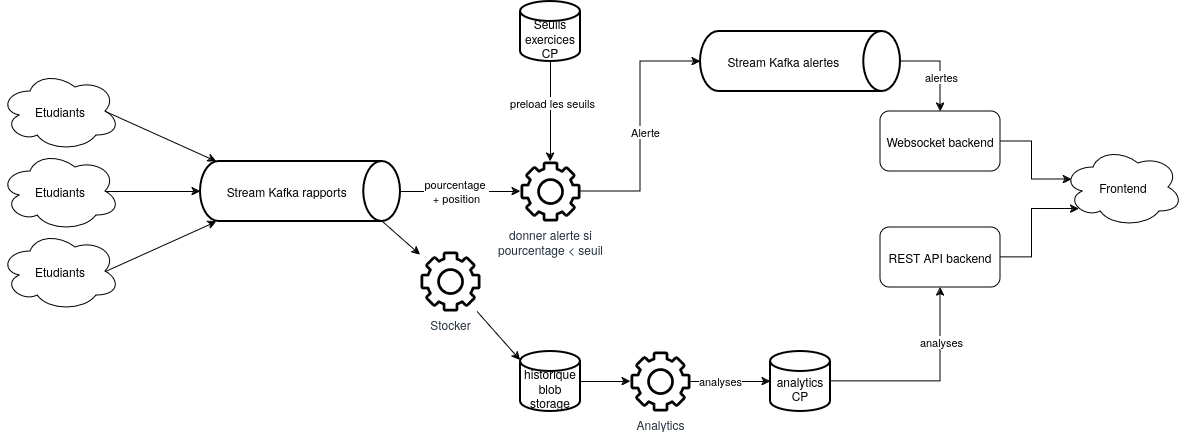

The diagram above was exported from draw.io. Its source (the exported page's mxGraphModel, read from the mxfile embedded in the PNG):
<mxGraphModel dx="1034" dy="522" grid="1" gridSize="10" guides="1" tooltips="1" connect="1" arrows="1" fold="1" page="1" pageScale="1" pageWidth="850" pageHeight="1100" math="0" shadow="0">
  <root>
    <mxCell id="0" />
    <mxCell id="1" parent="0" />
    <mxCell id="oITaCxLfykQF1RP6aoNB-1" value="Etudiants" style="ellipse;shape=cloud;whiteSpace=wrap;html=1;" parent="1" vertex="1">
      <mxGeometry x="40" y="280" width="120" height="80" as="geometry" />
    </mxCell>
    <mxCell id="oITaCxLfykQF1RP6aoNB-2" value="Etudiants" style="ellipse;shape=cloud;whiteSpace=wrap;html=1;" parent="1" vertex="1">
      <mxGeometry x="40" y="360" width="120" height="80" as="geometry" />
    </mxCell>
    <mxCell id="oITaCxLfykQF1RP6aoNB-3" value="Etudiants" style="ellipse;shape=cloud;whiteSpace=wrap;html=1;" parent="1" vertex="1">
      <mxGeometry x="40" y="440" width="120" height="80" as="geometry" />
    </mxCell>
    <mxCell id="oITaCxLfykQF1RP6aoNB-13" style="rounded=0;orthogonalLoop=1;jettySize=auto;html=1;exitX=0.91;exitY=1;exitDx=0;exitDy=0;exitPerimeter=0;" parent="1" source="oITaCxLfykQF1RP6aoNB-4" target="oITaCxLfykQF1RP6aoNB-10" edge="1">
      <mxGeometry relative="1" as="geometry" />
    </mxCell>
    <mxCell id="oITaCxLfykQF1RP6aoNB-17" style="edgeStyle=orthogonalEdgeStyle;rounded=0;orthogonalLoop=1;jettySize=auto;html=1;exitX=1;exitY=0.5;exitDx=0;exitDy=0;exitPerimeter=0;" parent="1" source="oITaCxLfykQF1RP6aoNB-4" target="oITaCxLfykQF1RP6aoNB-14" edge="1">
      <mxGeometry relative="1" as="geometry" />
    </mxCell>
    <mxCell id="oITaCxLfykQF1RP6aoNB-21" value="&lt;div&gt;pourcentage&amp;nbsp;&lt;/div&gt;&lt;div&gt;+ position&lt;/div&gt;" style="edgeLabel;html=1;align=center;verticalAlign=middle;resizable=0;points=[];" parent="oITaCxLfykQF1RP6aoNB-17" vertex="1" connectable="0">
      <mxGeometry x="-0.0861" y="1" relative="1" as="geometry">
        <mxPoint as="offset" />
      </mxGeometry>
    </mxCell>
    <mxCell id="oITaCxLfykQF1RP6aoNB-4" value="&lt;div&gt;Stream Kafka rapports&amp;nbsp;&amp;nbsp;&amp;nbsp;&amp;nbsp;&amp;nbsp;&amp;nbsp;&amp;nbsp;&amp;nbsp; &lt;br&gt;&lt;/div&gt;" style="strokeWidth=2;html=1;shape=mxgraph.flowchart.direct_data;whiteSpace=wrap;" parent="1" vertex="1">
      <mxGeometry x="240" y="370" width="200" height="60" as="geometry" />
    </mxCell>
    <mxCell id="oITaCxLfykQF1RP6aoNB-5" style="rounded=0;orthogonalLoop=1;jettySize=auto;html=1;exitX=0.875;exitY=0.5;exitDx=0;exitDy=0;exitPerimeter=0;entryX=0.08;entryY=0;entryDx=0;entryDy=0;entryPerimeter=0;" parent="1" source="oITaCxLfykQF1RP6aoNB-1" target="oITaCxLfykQF1RP6aoNB-4" edge="1">
      <mxGeometry relative="1" as="geometry" />
    </mxCell>
    <mxCell id="oITaCxLfykQF1RP6aoNB-6" style="edgeStyle=orthogonalEdgeStyle;rounded=0;orthogonalLoop=1;jettySize=auto;html=1;exitX=0.875;exitY=0.5;exitDx=0;exitDy=0;exitPerimeter=0;entryX=0;entryY=0.5;entryDx=0;entryDy=0;entryPerimeter=0;" parent="1" source="oITaCxLfykQF1RP6aoNB-2" target="oITaCxLfykQF1RP6aoNB-4" edge="1">
      <mxGeometry relative="1" as="geometry" />
    </mxCell>
    <mxCell id="oITaCxLfykQF1RP6aoNB-7" style="rounded=0;orthogonalLoop=1;jettySize=auto;html=1;exitX=0.875;exitY=0.5;exitDx=0;exitDy=0;exitPerimeter=0;entryX=0.08;entryY=1;entryDx=0;entryDy=0;entryPerimeter=0;" parent="1" source="oITaCxLfykQF1RP6aoNB-3" target="oITaCxLfykQF1RP6aoNB-4" edge="1">
      <mxGeometry relative="1" as="geometry" />
    </mxCell>
    <mxCell id="oITaCxLfykQF1RP6aoNB-12" style="rounded=0;orthogonalLoop=1;jettySize=auto;html=1;exitX=0;exitY=0.15;exitDx=0;exitDy=0;exitPerimeter=0;startArrow=classic;startFill=1;endArrow=none;endFill=0;" parent="1" source="oITaCxLfykQF1RP6aoNB-8" target="oITaCxLfykQF1RP6aoNB-10" edge="1">
      <mxGeometry relative="1" as="geometry" />
    </mxCell>
    <mxCell id="W1k9kCqAW9lBwg5iIzKJ-1" style="edgeStyle=orthogonalEdgeStyle;rounded=0;orthogonalLoop=1;jettySize=auto;html=1;" edge="1" parent="1" source="oITaCxLfykQF1RP6aoNB-8" target="oITaCxLfykQF1RP6aoNB-24">
      <mxGeometry relative="1" as="geometry" />
    </mxCell>
    <mxCell id="oITaCxLfykQF1RP6aoNB-8" value="&lt;div&gt;&lt;br&gt;&lt;/div&gt;&lt;div&gt;historique&lt;/div&gt;&lt;div&gt;blob storage&lt;br&gt;&lt;/div&gt;" style="strokeWidth=2;html=1;shape=mxgraph.flowchart.database;whiteSpace=wrap;" parent="1" vertex="1">
      <mxGeometry x="560" y="560" width="60" height="60" as="geometry" />
    </mxCell>
    <mxCell id="oITaCxLfykQF1RP6aoNB-15" style="edgeStyle=orthogonalEdgeStyle;rounded=0;orthogonalLoop=1;jettySize=auto;html=1;exitX=0.5;exitY=1;exitDx=0;exitDy=0;exitPerimeter=0;" parent="1" source="oITaCxLfykQF1RP6aoNB-9" target="oITaCxLfykQF1RP6aoNB-14" edge="1">
      <mxGeometry relative="1" as="geometry" />
    </mxCell>
    <mxCell id="oITaCxLfykQF1RP6aoNB-16" value="preload les seuils" style="edgeLabel;html=1;align=center;verticalAlign=middle;resizable=0;points=[];" parent="oITaCxLfykQF1RP6aoNB-15" vertex="1" connectable="0">
      <mxGeometry x="-0.1767" y="1" relative="1" as="geometry">
        <mxPoint as="offset" />
      </mxGeometry>
    </mxCell>
    <mxCell id="oITaCxLfykQF1RP6aoNB-9" value="&lt;br&gt;&lt;div&gt;Seuils exercices&lt;br&gt;CP&lt;br&gt;&lt;/div&gt;" style="strokeWidth=2;html=1;shape=mxgraph.flowchart.database;whiteSpace=wrap;" parent="1" vertex="1">
      <mxGeometry x="560" y="210" width="60" height="60" as="geometry" />
    </mxCell>
    <mxCell id="oITaCxLfykQF1RP6aoNB-10" value="Stocker" style="sketch=0;outlineConnect=0;fontColor=#232F3E;gradientColor=none;fillColor=#000000;strokeColor=none;dashed=0;verticalLabelPosition=bottom;verticalAlign=top;align=center;html=1;fontSize=12;fontStyle=0;aspect=fixed;pointerEvents=1;shape=mxgraph.aws4.gear;fillStyle=solid;" parent="1" vertex="1">
      <mxGeometry x="460" y="460" width="60" height="60" as="geometry" />
    </mxCell>
    <mxCell id="oITaCxLfykQF1RP6aoNB-14" value="donner alerte si&lt;br&gt;pourcentage &amp;lt; seuil" style="sketch=0;outlineConnect=0;fontColor=#232F3E;gradientColor=none;fillColor=#000000;strokeColor=none;dashed=0;verticalLabelPosition=bottom;verticalAlign=top;align=center;html=1;fontSize=12;fontStyle=0;aspect=fixed;pointerEvents=1;shape=mxgraph.aws4.gear;fillStyle=solid;" parent="1" vertex="1">
      <mxGeometry x="560" y="370" width="60" height="60" as="geometry" />
    </mxCell>
    <mxCell id="oITaCxLfykQF1RP6aoNB-22" value="&lt;div&gt;Frontend&lt;/div&gt;" style="ellipse;shape=cloud;whiteSpace=wrap;html=1;" parent="1" vertex="1">
      <mxGeometry x="1103" y="356" width="120" height="80" as="geometry" />
    </mxCell>
    <mxCell id="oITaCxLfykQF1RP6aoNB-24" value="Analytics" style="sketch=0;outlineConnect=0;fontColor=#232F3E;gradientColor=none;fillColor=#000000;strokeColor=none;dashed=0;verticalLabelPosition=bottom;verticalAlign=top;align=center;html=1;fontSize=12;fontStyle=0;aspect=fixed;pointerEvents=1;shape=mxgraph.aws4.gear;fillStyle=solid;" parent="1" vertex="1">
      <mxGeometry x="670" y="560" width="60" height="60" as="geometry" />
    </mxCell>
    <mxCell id="W1k9kCqAW9lBwg5iIzKJ-10" style="edgeStyle=orthogonalEdgeStyle;rounded=0;orthogonalLoop=1;jettySize=auto;html=1;exitX=1;exitY=0.5;exitDx=0;exitDy=0;exitPerimeter=0;entryX=0.5;entryY=1;entryDx=0;entryDy=0;" edge="1" parent="1" source="9-ly7h0BwNSPojzZCcKJ-1" target="W1k9kCqAW9lBwg5iIzKJ-8">
      <mxGeometry relative="1" as="geometry" />
    </mxCell>
    <mxCell id="W1k9kCqAW9lBwg5iIzKJ-12" value="analyses" style="edgeLabel;html=1;align=center;verticalAlign=middle;resizable=0;points=[];" vertex="1" connectable="0" parent="W1k9kCqAW9lBwg5iIzKJ-10">
      <mxGeometry x="-0.5704" y="1" relative="1" as="geometry">
        <mxPoint x="66" y="-39" as="offset" />
      </mxGeometry>
    </mxCell>
    <mxCell id="9-ly7h0BwNSPojzZCcKJ-1" value="&lt;div&gt;&lt;br&gt;&lt;/div&gt;&lt;div&gt;analytics&lt;/div&gt;CP" style="strokeWidth=2;html=1;shape=mxgraph.flowchart.database;whiteSpace=wrap;" parent="1" vertex="1">
      <mxGeometry x="810" y="560" width="60" height="60" as="geometry" />
    </mxCell>
    <mxCell id="W1k9kCqAW9lBwg5iIzKJ-9" style="edgeStyle=orthogonalEdgeStyle;rounded=0;orthogonalLoop=1;jettySize=auto;html=1;exitX=1;exitY=0.5;exitDx=0;exitDy=0;exitPerimeter=0;entryX=0.5;entryY=0;entryDx=0;entryDy=0;" edge="1" parent="1" source="W1k9kCqAW9lBwg5iIzKJ-2" target="W1k9kCqAW9lBwg5iIzKJ-14">
      <mxGeometry relative="1" as="geometry" />
    </mxCell>
    <mxCell id="W1k9kCqAW9lBwg5iIzKJ-13" value="alertes" style="edgeLabel;html=1;align=center;verticalAlign=middle;resizable=0;points=[];" vertex="1" connectable="0" parent="W1k9kCqAW9lBwg5iIzKJ-9">
      <mxGeometry relative="1" as="geometry">
        <mxPoint y="10" as="offset" />
      </mxGeometry>
    </mxCell>
    <mxCell id="W1k9kCqAW9lBwg5iIzKJ-2" value="Stream Kafka alertes&amp;nbsp;&amp;nbsp;&amp;nbsp;&amp;nbsp;&amp;nbsp;&amp;nbsp;&amp;nbsp;&amp;nbsp;&amp;nbsp;&amp;nbsp; " style="strokeWidth=2;html=1;shape=mxgraph.flowchart.direct_data;whiteSpace=wrap;" vertex="1" parent="1">
      <mxGeometry x="740" y="240" width="200" height="60" as="geometry" />
    </mxCell>
    <mxCell id="W1k9kCqAW9lBwg5iIzKJ-3" style="edgeStyle=orthogonalEdgeStyle;rounded=0;orthogonalLoop=1;jettySize=auto;html=1;entryX=0;entryY=0.5;entryDx=0;entryDy=0;entryPerimeter=0;" edge="1" parent="1" source="oITaCxLfykQF1RP6aoNB-14" target="W1k9kCqAW9lBwg5iIzKJ-2">
      <mxGeometry relative="1" as="geometry" />
    </mxCell>
    <mxCell id="W1k9kCqAW9lBwg5iIzKJ-4" value="Alerte" style="edgeLabel;html=1;align=center;verticalAlign=middle;resizable=0;points=[];" vertex="1" connectable="0" parent="W1k9kCqAW9lBwg5iIzKJ-3">
      <mxGeometry x="-0.5333" relative="1" as="geometry">
        <mxPoint x="6" y="-60" as="offset" />
      </mxGeometry>
    </mxCell>
    <mxCell id="W1k9kCqAW9lBwg5iIzKJ-6" style="edgeStyle=orthogonalEdgeStyle;rounded=0;orthogonalLoop=1;jettySize=auto;html=1;entryX=0;entryY=0.5;entryDx=0;entryDy=0;entryPerimeter=0;" edge="1" parent="1" source="oITaCxLfykQF1RP6aoNB-24" target="9-ly7h0BwNSPojzZCcKJ-1">
      <mxGeometry relative="1" as="geometry" />
    </mxCell>
    <mxCell id="W1k9kCqAW9lBwg5iIzKJ-7" value="analyses" style="edgeLabel;html=1;align=center;verticalAlign=middle;resizable=0;points=[];" vertex="1" connectable="0" parent="W1k9kCqAW9lBwg5iIzKJ-6">
      <mxGeometry x="-0.275" y="1" relative="1" as="geometry">
        <mxPoint as="offset" />
      </mxGeometry>
    </mxCell>
    <mxCell id="W1k9kCqAW9lBwg5iIzKJ-8" value="REST API backend" style="rounded=1;whiteSpace=wrap;html=1;" vertex="1" parent="1">
      <mxGeometry x="920" y="436" width="120" height="60" as="geometry" />
    </mxCell>
    <mxCell id="W1k9kCqAW9lBwg5iIzKJ-11" style="edgeStyle=orthogonalEdgeStyle;rounded=0;orthogonalLoop=1;jettySize=auto;html=1;exitX=1;exitY=0.5;exitDx=0;exitDy=0;entryX=0.13;entryY=0.77;entryDx=0;entryDy=0;entryPerimeter=0;" edge="1" parent="1" source="W1k9kCqAW9lBwg5iIzKJ-8" target="oITaCxLfykQF1RP6aoNB-22">
      <mxGeometry relative="1" as="geometry" />
    </mxCell>
    <mxCell id="W1k9kCqAW9lBwg5iIzKJ-14" value="Websocket backend" style="rounded=1;whiteSpace=wrap;html=1;" vertex="1" parent="1">
      <mxGeometry x="920" y="320" width="120" height="60" as="geometry" />
    </mxCell>
    <mxCell id="W1k9kCqAW9lBwg5iIzKJ-15" style="edgeStyle=orthogonalEdgeStyle;rounded=0;orthogonalLoop=1;jettySize=auto;html=1;exitX=1;exitY=0.5;exitDx=0;exitDy=0;entryX=0.07;entryY=0.4;entryDx=0;entryDy=0;entryPerimeter=0;" edge="1" parent="1" source="W1k9kCqAW9lBwg5iIzKJ-14" target="oITaCxLfykQF1RP6aoNB-22">
      <mxGeometry relative="1" as="geometry" />
    </mxCell>
  </root>
</mxGraphModel>